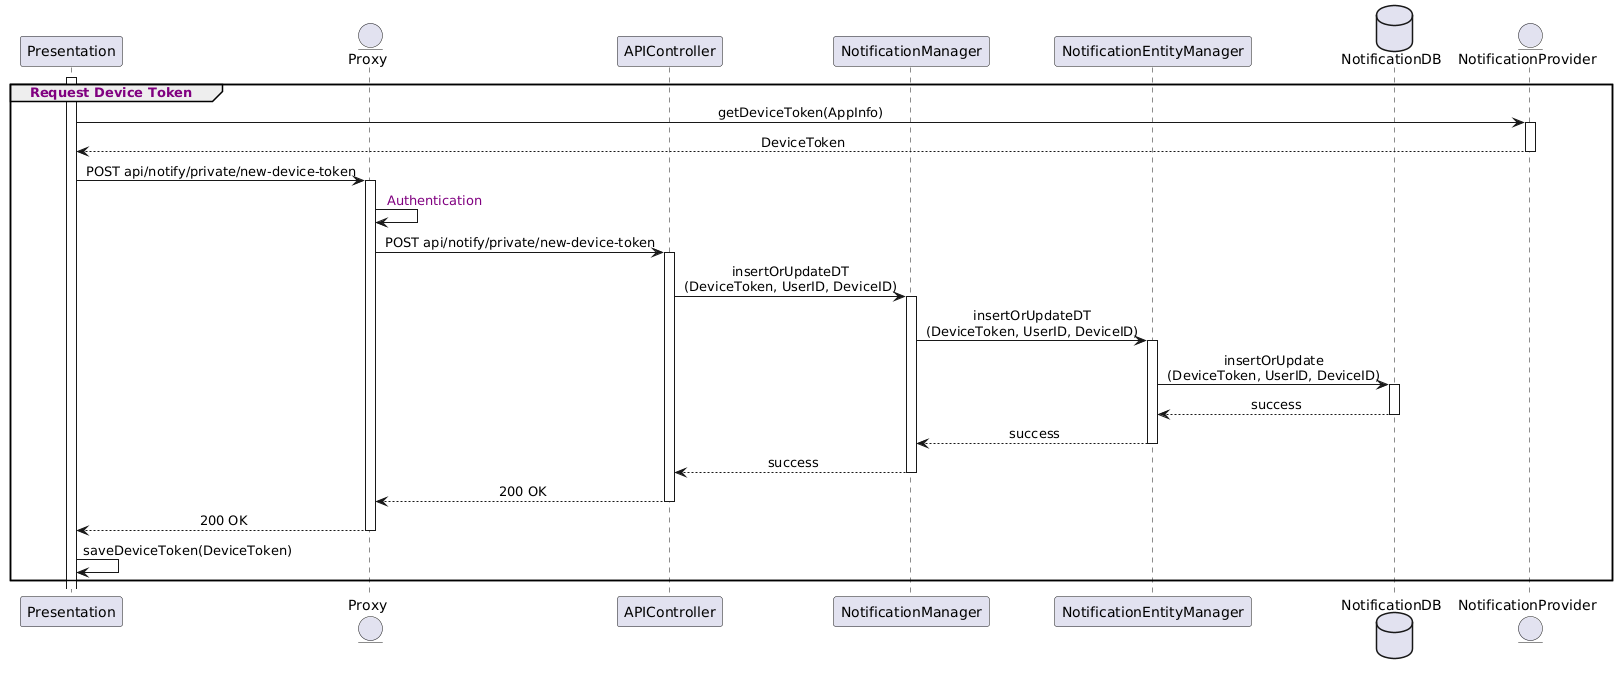

The diagram above was rendered by PlantUML. Its source (embedded in the PNG):
@startuml
skinparam sequenceMessageAlign center

participant Presentation
entity Proxy
participant APIController
participant NotificationManager
participant NotificationEntityManager
database NotificationDB
entity NotificationProvider

activate Presentation
group <color:purple> Request Device Token
Presentation -> NotificationProvider : getDeviceToken(AppInfo)
activate NotificationProvider
NotificationProvider --> Presentation : DeviceToken
deactivate NotificationProvider
Presentation -> Proxy : POST api/notify/private/new-device-token
activate Proxy
Proxy -> Proxy : <color:purple> Authentication
Proxy -> APIController : POST api/notify/private/new-device-token
activate APIController
APIController -> NotificationManager : insertOrUpdateDT\n(DeviceToken, UserID, DeviceID)
activate NotificationManager
NotificationManager -> NotificationEntityManager : insertOrUpdateDT\n(DeviceToken, UserID, DeviceID)
activate NotificationEntityManager
NotificationEntityManager -> NotificationDB : insertOrUpdate\n(DeviceToken, UserID, DeviceID)
activate NotificationDB
NotificationDB --> NotificationEntityManager : success
deactivate NotificationDB
NotificationEntityManager --> NotificationManager : success
deactivate NotificationEntityManager
NotificationManager --> APIController : success
deactivate NotificationManager
APIController --> Proxy : 200 OK
deactivate APIController
Proxy --> Presentation : 200 OK
deactivate Proxy
Presentation -> Presentation : saveDeviceToken(DeviceToken)
end
@enduml